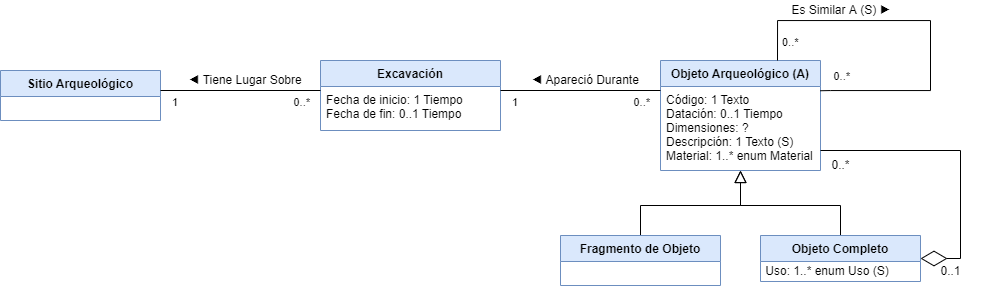

The diagram above was exported from draw.io. Its source (the exported page's mxGraphModel, read from the mxfile embedded in the PNG):
<mxGraphModel dx="1966" dy="407" grid="1" gridSize="10" guides="1" tooltips="1" connect="1" arrows="1" fold="1" page="1" pageScale="1" pageWidth="827" pageHeight="1169" math="0" shadow="0">
  <root>
    <mxCell id="WIyWlLk6GJQsqaUBKTNV-0" />
    <mxCell id="WIyWlLk6GJQsqaUBKTNV-1" parent="WIyWlLk6GJQsqaUBKTNV-0" />
    <mxCell id="r6gBTBWYYwF81BWt5sJB-2" value="Excavación" style="swimlane;fontStyle=1;align=center;verticalAlign=top;childLayout=stackLayout;horizontal=1;startSize=26;horizontalStack=0;resizeParent=1;resizeLast=0;collapsible=1;marginBottom=0;rounded=0;shadow=0;strokeWidth=1;fillColor=#dae8fc;strokeColor=#6c8ebf;" vertex="1" parent="WIyWlLk6GJQsqaUBKTNV-1">
      <mxGeometry x="240" y="160" width="180" height="70" as="geometry">
        <mxRectangle x="340" y="380" width="170" height="26" as="alternateBounds" />
      </mxGeometry>
    </mxCell>
    <mxCell id="r6gBTBWYYwF81BWt5sJB-3" value="Fecha de inicio: 1 Tiempo&#10;Fecha de fin: 0..1 Tiempo" style="text;align=left;verticalAlign=top;spacingLeft=4;spacingRight=4;overflow=hidden;rotatable=0;points=[[0,0.5],[1,0.5]];portConstraint=eastwest;" vertex="1" parent="r6gBTBWYYwF81BWt5sJB-2">
      <mxGeometry y="26" width="180" height="34" as="geometry" />
    </mxCell>
    <mxCell id="r6gBTBWYYwF81BWt5sJB-7" value="Sitio Arqueológico" style="swimlane;fontStyle=1;align=center;verticalAlign=top;childLayout=stackLayout;horizontal=1;startSize=26;horizontalStack=0;resizeParent=1;resizeLast=0;collapsible=1;marginBottom=0;rounded=0;shadow=0;strokeWidth=1;fillColor=#dae8fc;strokeColor=#6c8ebf;" vertex="1" parent="WIyWlLk6GJQsqaUBKTNV-1">
      <mxGeometry x="-80" y="170" width="160" height="50" as="geometry">
        <mxRectangle x="340" y="380" width="170" height="26" as="alternateBounds" />
      </mxGeometry>
    </mxCell>
    <mxCell id="r6gBTBWYYwF81BWt5sJB-8" value="" style="endArrow=none;html=1;edgeStyle=orthogonalEdgeStyle;rounded=0;" edge="1" parent="WIyWlLk6GJQsqaUBKTNV-1">
      <mxGeometry relative="1" as="geometry">
        <mxPoint x="80" y="190" as="sourcePoint" />
        <mxPoint x="240" y="190" as="targetPoint" />
      </mxGeometry>
    </mxCell>
    <mxCell id="r6gBTBWYYwF81BWt5sJB-9" value="1" style="edgeLabel;resizable=0;html=1;align=left;verticalAlign=bottom;" connectable="0" vertex="1" parent="r6gBTBWYYwF81BWt5sJB-8">
      <mxGeometry x="-1" relative="1" as="geometry">
        <mxPoint x="10" y="20" as="offset" />
      </mxGeometry>
    </mxCell>
    <mxCell id="r6gBTBWYYwF81BWt5sJB-10" value="0..*" style="edgeLabel;resizable=0;html=1;align=right;verticalAlign=bottom;" connectable="0" vertex="1" parent="r6gBTBWYYwF81BWt5sJB-8">
      <mxGeometry x="1" relative="1" as="geometry">
        <mxPoint x="-10" y="20" as="offset" />
      </mxGeometry>
    </mxCell>
    <mxCell id="r6gBTBWYYwF81BWt5sJB-11" value="◀ Tiene Lugar Sobre" style="text;html=1;align=center;verticalAlign=middle;resizable=0;points=[];autosize=1;strokeColor=none;fillColor=none;" vertex="1" parent="WIyWlLk6GJQsqaUBKTNV-1">
      <mxGeometry x="100" y="170" width="130" height="20" as="geometry" />
    </mxCell>
    <mxCell id="r6gBTBWYYwF81BWt5sJB-12" value="Objeto Arqueológico (A)" style="swimlane;fontStyle=1;align=center;verticalAlign=top;childLayout=stackLayout;horizontal=1;startSize=26;horizontalStack=0;resizeParent=1;resizeLast=0;collapsible=1;marginBottom=0;rounded=0;shadow=0;strokeWidth=1;fillColor=#dae8fc;strokeColor=#6c8ebf;" vertex="1" parent="WIyWlLk6GJQsqaUBKTNV-1">
      <mxGeometry x="580" y="160" width="160" height="110" as="geometry">
        <mxRectangle x="130" y="380" width="160" height="26" as="alternateBounds" />
      </mxGeometry>
    </mxCell>
    <mxCell id="r6gBTBWYYwF81BWt5sJB-15" value="Código: 1 Texto&#10;Datación: 0..1 Tiempo&#10;Dimensiones: ?&#10;Descripción: 1 Texto (S)&#10;Material: 1..* enum Material" style="text;align=left;verticalAlign=top;spacingLeft=4;spacingRight=4;overflow=hidden;rotatable=0;points=[[0,0.5],[1,0.5]];portConstraint=eastwest;" vertex="1" parent="r6gBTBWYYwF81BWt5sJB-12">
      <mxGeometry y="26" width="160" height="80" as="geometry" />
    </mxCell>
    <mxCell id="r6gBTBWYYwF81BWt5sJB-18" value="" style="endArrow=none;html=1;edgeStyle=orthogonalEdgeStyle;rounded=0;" edge="1" parent="WIyWlLk6GJQsqaUBKTNV-1">
      <mxGeometry relative="1" as="geometry">
        <mxPoint x="420" y="190" as="sourcePoint" />
        <mxPoint x="580" y="190" as="targetPoint" />
      </mxGeometry>
    </mxCell>
    <mxCell id="r6gBTBWYYwF81BWt5sJB-19" value="1" style="edgeLabel;resizable=0;html=1;align=left;verticalAlign=bottom;" connectable="0" vertex="1" parent="r6gBTBWYYwF81BWt5sJB-18">
      <mxGeometry x="-1" relative="1" as="geometry">
        <mxPoint x="10" y="20" as="offset" />
      </mxGeometry>
    </mxCell>
    <mxCell id="r6gBTBWYYwF81BWt5sJB-20" value="0..*" style="edgeLabel;resizable=0;html=1;align=right;verticalAlign=bottom;" connectable="0" vertex="1" parent="r6gBTBWYYwF81BWt5sJB-18">
      <mxGeometry x="1" relative="1" as="geometry">
        <mxPoint x="-10" y="20" as="offset" />
      </mxGeometry>
    </mxCell>
    <mxCell id="r6gBTBWYYwF81BWt5sJB-21" value="◀ Apareció Durante" style="text;html=1;align=center;verticalAlign=middle;resizable=0;points=[];autosize=1;strokeColor=none;fillColor=none;" vertex="1" parent="WIyWlLk6GJQsqaUBKTNV-1">
      <mxGeometry x="445" y="170" width="120" height="20" as="geometry" />
    </mxCell>
    <mxCell id="r6gBTBWYYwF81BWt5sJB-23" value="" style="endArrow=block;endSize=10;endFill=0;shadow=0;strokeWidth=1;rounded=0;edgeStyle=elbowEdgeStyle;elbow=vertical;" edge="1" parent="WIyWlLk6GJQsqaUBKTNV-1">
      <mxGeometry width="160" relative="1" as="geometry">
        <mxPoint x="560" y="334.9999999999999" as="sourcePoint" />
        <mxPoint x="660" y="270" as="targetPoint" />
        <Array as="points">
          <mxPoint x="660" y="305" />
          <mxPoint x="650" y="335" />
        </Array>
      </mxGeometry>
    </mxCell>
    <mxCell id="r6gBTBWYYwF81BWt5sJB-24" value="" style="endArrow=block;endSize=10;endFill=0;shadow=0;strokeWidth=1;rounded=0;edgeStyle=elbowEdgeStyle;elbow=vertical;entryX=0.5;entryY=1;entryDx=0;entryDy=0;" edge="1" parent="WIyWlLk6GJQsqaUBKTNV-1" target="r6gBTBWYYwF81BWt5sJB-12">
      <mxGeometry width="160" relative="1" as="geometry">
        <mxPoint x="760" y="334.9999999999999" as="sourcePoint" />
        <mxPoint x="660" y="275.0000000000001" as="targetPoint" />
        <Array as="points">
          <mxPoint x="660" y="305" />
          <mxPoint x="680" y="335" />
        </Array>
      </mxGeometry>
    </mxCell>
    <mxCell id="r6gBTBWYYwF81BWt5sJB-25" value="Fragmento de Objeto" style="swimlane;fontStyle=1;align=center;verticalAlign=top;childLayout=stackLayout;horizontal=1;startSize=26;horizontalStack=0;resizeParent=1;resizeLast=0;collapsible=1;marginBottom=0;rounded=0;shadow=0;strokeWidth=1;fillColor=#dae8fc;strokeColor=#6c8ebf;" vertex="1" parent="WIyWlLk6GJQsqaUBKTNV-1">
      <mxGeometry x="480" y="335" width="160" height="50" as="geometry">
        <mxRectangle x="130" y="380" width="160" height="26" as="alternateBounds" />
      </mxGeometry>
    </mxCell>
    <mxCell id="r6gBTBWYYwF81BWt5sJB-26" value="&lt;font face=&quot;helvetica&quot;&gt;&lt;span style=&quot;font-size: 2px&quot;&gt;&amp;nbsp;&lt;/span&gt;&lt;/font&gt;" style="text;whiteSpace=wrap;html=1;" vertex="1" parent="r6gBTBWYYwF81BWt5sJB-25">
      <mxGeometry y="26" width="160" height="14" as="geometry" />
    </mxCell>
    <mxCell id="r6gBTBWYYwF81BWt5sJB-27" value="Objeto Completo" style="swimlane;fontStyle=1;align=center;verticalAlign=top;childLayout=stackLayout;horizontal=1;startSize=26;horizontalStack=0;resizeParent=1;resizeLast=0;collapsible=1;marginBottom=0;rounded=0;shadow=0;strokeWidth=1;fillColor=#dae8fc;strokeColor=#6c8ebf;" vertex="1" parent="WIyWlLk6GJQsqaUBKTNV-1">
      <mxGeometry x="680" y="335" width="160" height="46" as="geometry">
        <mxRectangle x="130" y="380" width="160" height="26" as="alternateBounds" />
      </mxGeometry>
    </mxCell>
    <mxCell id="r6gBTBWYYwF81BWt5sJB-32" value="&amp;nbsp;Uso: 1..* enum Uso (S)" style="text;html=1;align=left;verticalAlign=middle;resizable=0;points=[];autosize=1;strokeColor=none;fillColor=none;" vertex="1" parent="r6gBTBWYYwF81BWt5sJB-27">
      <mxGeometry y="26" width="160" height="20" as="geometry" />
    </mxCell>
    <mxCell id="r6gBTBWYYwF81BWt5sJB-29" value="" style="endArrow=diamondThin;endFill=0;endSize=24;html=1;rounded=0;exitX=1;exitY=0.5;exitDx=0;exitDy=0;entryX=1;entryY=0.5;entryDx=0;entryDy=0;" edge="1" parent="WIyWlLk6GJQsqaUBKTNV-1" target="r6gBTBWYYwF81BWt5sJB-27">
      <mxGeometry width="160" relative="1" as="geometry">
        <mxPoint x="740" y="250.0000000000001" as="sourcePoint" />
        <mxPoint x="650" y="335" as="targetPoint" />
        <Array as="points">
          <mxPoint x="880" y="250" />
          <mxPoint x="880" y="358" />
        </Array>
      </mxGeometry>
    </mxCell>
    <mxCell id="r6gBTBWYYwF81BWt5sJB-30" value="0..1" style="text;html=1;align=center;verticalAlign=middle;resizable=0;points=[];autosize=1;strokeColor=none;fillColor=none;" vertex="1" parent="WIyWlLk6GJQsqaUBKTNV-1">
      <mxGeometry x="850" y="361" width="40" height="20" as="geometry" />
    </mxCell>
    <mxCell id="r6gBTBWYYwF81BWt5sJB-31" value="0..*" style="text;html=1;align=center;verticalAlign=middle;resizable=0;points=[];autosize=1;strokeColor=none;fillColor=none;" vertex="1" parent="WIyWlLk6GJQsqaUBKTNV-1">
      <mxGeometry x="745" y="255" width="30" height="20" as="geometry" />
    </mxCell>
    <mxCell id="r6gBTBWYYwF81BWt5sJB-36" value="Es Similar A (S)&amp;nbsp;▶" style="text;html=1;align=center;verticalAlign=middle;resizable=0;points=[];autosize=1;strokeColor=none;fillColor=none;" vertex="1" parent="WIyWlLk6GJQsqaUBKTNV-1">
      <mxGeometry x="705" y="100" width="110" height="20" as="geometry" />
    </mxCell>
    <mxCell id="r6gBTBWYYwF81BWt5sJB-33" value="" style="endArrow=none;html=1;edgeStyle=orthogonalEdgeStyle;rounded=0;exitX=0.75;exitY=0;exitDx=0;exitDy=0;entryX=0.999;entryY=0.053;entryDx=0;entryDy=0;entryPerimeter=0;" edge="1" parent="WIyWlLk6GJQsqaUBKTNV-1" target="r6gBTBWYYwF81BWt5sJB-15">
      <mxGeometry relative="1" as="geometry">
        <mxPoint x="697" y="160" as="sourcePoint" />
        <mxPoint x="740" y="196" as="targetPoint" />
        <Array as="points">
          <mxPoint x="697" y="120" />
          <mxPoint x="850" y="120" />
          <mxPoint x="850" y="190" />
          <mxPoint x="750" y="190" />
        </Array>
      </mxGeometry>
    </mxCell>
    <mxCell id="r6gBTBWYYwF81BWt5sJB-34" value="0..*" style="edgeLabel;resizable=0;html=1;align=left;verticalAlign=bottom;" connectable="0" vertex="1" parent="r6gBTBWYYwF81BWt5sJB-33">
      <mxGeometry x="-1" relative="1" as="geometry">
        <mxPoint x="3" y="-10" as="offset" />
      </mxGeometry>
    </mxCell>
    <mxCell id="r6gBTBWYYwF81BWt5sJB-35" value="0..*" style="edgeLabel;resizable=0;html=1;align=right;verticalAlign=bottom;" connectable="0" vertex="1" parent="r6gBTBWYYwF81BWt5sJB-33">
      <mxGeometry x="1" relative="1" as="geometry">
        <mxPoint x="30" y="-6" as="offset" />
      </mxGeometry>
    </mxCell>
  </root>
</mxGraphModel>